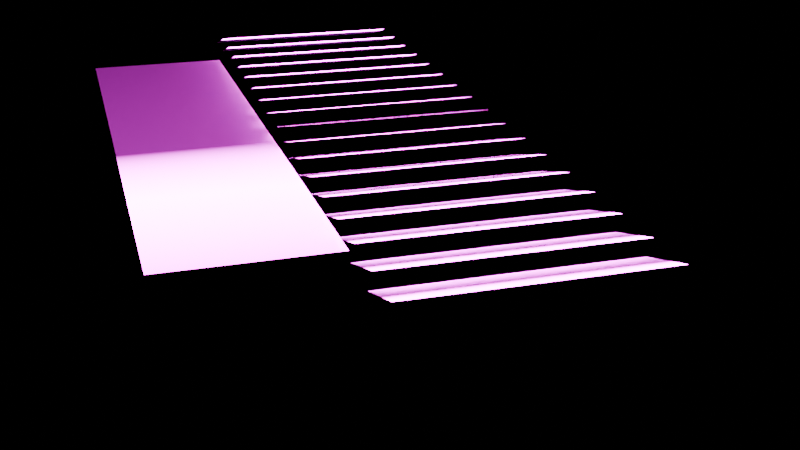 # Source: 4_0_Feathers_March4th2024.blend  (saved by Blender 4.0.36; exported with 4.5.12 LTS)
import bpy
from mathutils import Matrix  # noqa: F401  (used for matrix-valued properties, if any)

bpy.ops.wm.read_factory_settings(use_empty=True)
scene = bpy.context.scene
scene.name = 'Scene'

# ---- collections
col_collection = bpy.data.collections.new('Collection'); scene.collection.children.link(col_collection)

# ---- images (referenced by path relative to the original .blend; pixels are not part of the script)
import os
ASSET_DIR = os.environ.get("B2B_ASSET_DIR", "")  # directory of the original .blend (textures are referenced by path, not embedded)
HERE = os.path.dirname(os.path.abspath(__file__))  # packed textures are extracted next to this script under _unpacked/

def load_image(name, relpath, width, height, colorspace="sRGB"):
    """Load a texture the original file referenced (path relative to the .blend, or extracted next to this script)."""
    p = next((c for c in (os.path.join(HERE, relpath), os.path.join(ASSET_DIR, relpath)) if relpath and os.path.exists(c)), "")
    if p:
        img = bpy.data.images.load(p, check_existing=True)
        img.name = name
    else:  # same state as the original file: an image datablock whose file is absent (Cycles renders it pink)
        img = bpy.data.images.new(name, width, height)
        img.source = "FILE"
        img.filepath = "//" + (relpath or name)
    img.colorspace_settings.name = colorspace
    return img
img_feather2_png = load_image('Feather2.PNG', 'Renders/Feather2.PNG', 1024, 1024, 'sRGB')
img_feather1_png = load_image('Feather1.PNG', 'Renders/Feather1.PNG', 1024, 1024, 'sRGB')

# ---- materials (node trees are filled in below, after node groups)
mat_material = bpy.data.materials.new('Material')
mat_material.surface_render_method = 'BLENDED'
mat_material.blend_method = 'BLEND'

# ---- node groups
ng_geometry_nodes = bpy.data.node_groups.new('Geometry Nodes', 'GeometryNodeTree')
_s = ng_geometry_nodes.interface.new_socket(name='Geometry', in_out='OUTPUT', socket_type='NodeSocketGeometry')
_s = ng_geometry_nodes.interface.new_socket(name='Geometry', in_out='INPUT', socket_type='NodeSocketGeometry')
ng_geometry_nodes.is_modifier = True
# nodes of 'Geometry Nodes' reference scene objects; filled in after objects exist

# ---- material node trees
mat_material.use_nodes = True; mat_material.node_tree.nodes.clear()
_N = mat_material.node_tree.nodes; _L = mat_material.node_tree.links
n0 = _N.new('ShaderNodeValue'); n0.name = 'Value'; n0.location = (-627, -33)
n0.outputs[0].default_value = 1.0
n1 = _N.new('ShaderNodeTexWave'); n1.name = 'Wave Texture'; n1.location = (-186, 24)
n1.inputs[1].default_value = 0.1
n1.inputs[3].default_value = 2.1
n1.inputs[4].default_value = 15.2
n1.inputs[5].default_value = 0.3519
n2 = _N.new('ShaderNodeOutputMaterial'); n2.name = 'Material Output'; n2.location = (821, 312)
n3 = _N.new('ShaderNodeMath'); n3.name = 'Math'; n3.location = (-406, -63)
n3.operation = 'DIVIDE'
n3.inputs[1].default_value = 44.3
n4 = _N.new('ShaderNodeTexImage'); n4.name = 'Image Texture.001'; n4.location = (-783, 344)
n4.image = img_feather2_png
n5 = _N.new('ShaderNodeTexImage'); n5.name = 'Image Texture'; n5.location = (-450, 517)
n5.image = img_feather1_png
n6 = _N.new('ShaderNodeBsdfPrincipled'); n6.name = 'Principled BSDF'; n6.location = (524, 288)
n6.inputs[2].default_value = 0.0
n6.inputs[3].default_value = 1.45
n7 = _N.new('ShaderNodeMath'); n7.name = 'Math.001'; n7.location = (304, -30)
n7.operation = 'MULTIPLY'
n7.inputs[1].default_value = 45.8
n8 = _N.new('ShaderNodeMath'); n8.name = 'Math.002'; n8.location = (308, 223)
n8.inputs[1].default_value = 0.0
n9 = _N.new('ShaderNodeValToRGB'); n9.name = 'Color Ramp'; n9.location = (28, -27)
while len(n9.color_ramp.elements) > 1: n9.color_ramp.elements.remove(n9.color_ramp.elements[-1])
n9.color_ramp.elements[0].position = 0.2909; n9.color_ramp.elements[0].color = (0.0, 0.0, 0.0, 1.0)
_e = n9.color_ramp.elements.new(0.4827); _e.color = (0.9847, 1.0, 1.0, 1.0)
_e = n9.color_ramp.elements.new(0.8182); _e.color = (0.0, 0.0, 0.0, 1.0)
_L.new(n6.outputs[0], n2.inputs[0])
_L.new(n5.outputs[0], n6.inputs[0])
_L.new(n7.outputs[0], n6.inputs[28])
_L.new(n3.outputs[0], n1.inputs[6])
_L.new(n0.outputs[0], n3.inputs[0])
_L.new(n1.outputs[0], n9.inputs[0])
_L.new(n9.outputs[0], n7.inputs[0])
_L.new(n4.outputs[0], n6.inputs[27])
_L.new(n8.outputs[0], n6.inputs[4])
_L.new(n5.outputs[1], n8.inputs[0])
n2.is_active_output = True

# ---- world
world_world = bpy.data.worlds.new('World'); scene.world = world_world
world_world.use_nodes = True; world_world.node_tree.nodes.clear()
_N = world_world.node_tree.nodes; _L = world_world.node_tree.links
n0 = _N.new('ShaderNodeOutputWorld'); n0.name = 'World Output'; n0.location = (300, 300)
n1 = _N.new('ShaderNodeBackground'); n1.name = 'Background'; n1.location = (10, 300)
n1.inputs[0].default_value = (0.0, 0.0, 0.0, 1.0)
_L.new(n1.outputs[0], n0.inputs[0])
n0.is_active_output = True
world_world.color = (0.05088, 0.05088, 0.05088)
world_world.use_sun_shadow = False
world_world.sun_shadow_jitter_overblur = 0.0

# ---- cameras
cam_camera = bpy.data.cameras.new('Camera')
cam_camera.clip_end = 100.0
cam_camera.ortho_scale = 7.314

# ---- lights
light_light = bpy.data.lights.new('Light', 'POINT')
light_light.transmission_factor = 0.0
light_light.use_soft_falloff = False
light_light.energy = 1000.0
light_light.shadow_soft_size = 0.1
light_light.shadow_maximum_resolution = 0.006
light_light.use_absolute_resolution = True
light_light_001 = bpy.data.lights.new('Light.001', 'POINT')
light_light_001.transmission_factor = 0.0
light_light_001.use_soft_falloff = False
light_light_001.energy = 1000.0
light_light_001.shadow_soft_size = 0.1
light_light_001.shadow_maximum_resolution = 0.006
light_light_001.use_absolute_resolution = True

# ---- meshes
me_plane = bpy.data.meshes.new('Plane')
me_plane.from_pydata([(-1.0, -1.0, 0.0), (1.0, -1.0, 0.0), (-1.0, 1.0, 0.0), (1.0, 1.0, 0.0)], [], [(0, 1, 3, 2)])
_uv = me_plane.uv_layers.new(name='UVMap')
_uv.uv.foreach_set('vector', [0.0, 0.0, 1.0, 0.0, 1.0, 1.0, 0.0, 1.0])
me_plane.materials.append(mat_material)
me_plane.update()
me_plane_001 = bpy.data.meshes.new('Plane.001')
me_plane_001.from_pydata([(-1.0, -1.0, 0.0), (1.0, -1.0, 0.0), (-1.0, 1.0, 0.0), (1.0, 1.0, 0.0)], [], [(0, 1, 3, 2)])
_uv = me_plane_001.uv_layers.new(name='UVMap')
_uv.uv.foreach_set('vector', [0.0, 0.0, 1.0, 0.0, 1.0, 1.0, 0.0, 1.0])
me_plane_001.update()

# ---- objects
ob_light = bpy.data.objects.new('Light', light_light)
ob_camera_lifeisvaluable_lisv = bpy.data.objects.new('Camera_LifeIsValuable_LisV', cam_camera)
ob_feather = bpy.data.objects.new('Feather', me_plane)
ob_light_001 = bpy.data.objects.new('Light.001', light_light_001)
ob_plane_001 = bpy.data.objects.new('Plane.001', me_plane_001)
_N = ng_geometry_nodes.nodes; _L = ng_geometry_nodes.links
n0 = _N.new('NodeGroupInput'); n0.name = 'Group Input'; n0.location = (-340, 0)
n1 = _N.new('GeometryNodeSubdivideMesh'); n1.name = 'Subdivide Mesh'; n1.location = (-120, -3)
n1.inputs[1].default_value = 4
n2 = _N.new('NodeGroupOutput'); n2.name = 'Group Output'; n2.location = (500, 3)
n3 = _N.new('GeometryNodeInstanceOnPoints'); n3.name = 'Instance on Points'; n3.location = (280, 18)
n3.inputs[6].default_value = (0.1, 0.15, 0.1)
n4 = _N.new('GeometryNodeObjectInfo'); n4.name = 'Object Info'; n4.location = (-160, -156)
n4.transform_space = 'RELATIVE'
n4.inputs[0].default_value = ob_feather
n5 = _N.new('GeometryNodeTransform'); n5.name = 'Transform Geometry'; n5.location = (60, -169)
n5.inputs[2].default_value = (0.0, -0.4869, 0.0)
_L.new(n3.outputs[0], n2.inputs[0])
_L.new(n0.outputs[0], n1.inputs[0])
_L.new(n1.outputs[0], n3.inputs[0])
_L.new(n5.outputs[0], n3.inputs[2])
_L.new(n4.outputs[4], n5.inputs[0])
n2.is_active_output = True

# ---- transforms, parenting, visibility, modifiers, constraints
ob_light.location = (4.076, 1.005, 5.904)
ob_light.rotation_euler = (0.6503, 0.05522, 1.866)
ob_light.lock_rotations_4d = False
ob_light.empty_display_type = 'ARROWS'
ob_light.color = (0.0, 0.0, 0.0, 0.0)
ob_light.lineart.crease_threshold = 0.0
ob_camera_lifeisvaluable_lisv.location = (4.532, -2.214, 2.553)
ob_camera_lifeisvaluable_lisv.rotation_euler = (1.185, -5.104e-07, 1.29)
ob_camera_lifeisvaluable_lisv.lock_rotations_4d = False
ob_camera_lifeisvaluable_lisv.empty_display_type = 'ARROWS'
ob_camera_lifeisvaluable_lisv.color = (0.0, 0.0, 0.0, 0.0)
ob_camera_lifeisvaluable_lisv.display_type = 'WIRE'
ob_camera_lifeisvaluable_lisv.lineart.crease_threshold = 0.0
ob_feather.location = (-0.004728, -1.816, 1.134)
ob_feather.rotation_euler = (3.138, -0.003443, 0.02064)
ob_feather.scale = (1.36, 0.3224, 0.9996)
ob_light_001.location = (6.352, 1.005, 5.904)
ob_light_001.rotation_euler = (0.6503, 0.05522, 1.866)
ob_light_001.lock_rotations_4d = False
ob_light_001.empty_display_type = 'ARROWS'
ob_light_001.color = (0.0, 0.0, 0.0, 0.0)
ob_light_001.lineart.crease_threshold = 0.0
ob_plane_001.location = (0.0, -0.8621, 1.154)
ob_plane_001.scale = (1.727, 0.4143, 1.0)
_m = ob_plane_001.modifiers.new('GeometryNodes', 'NODES')
_m.node_group = ng_geometry_nodes

# ---- collection membership
col_collection.objects.link(ob_light)
col_collection.objects.link(ob_camera_lifeisvaluable_lisv)
col_collection.objects.link(ob_feather)
col_collection.objects.link(ob_light_001)
col_collection.objects.link(ob_plane_001)

# ---- scene / render settings (as saved in the file)
scene.camera = ob_camera_lifeisvaluable_lisv
scene.frame_start = 1; scene.frame_end = 250; scene.frame_set(1)
scene.render.engine = 'BLENDER_EEVEE_NEXT'
scene.render.image_settings.file_format = 'FFMPEG'
scene.render.image_settings.color_mode = 'RGB'
scene.render.image_settings.color_management = 'OVERRIDE'
scene.render.fps = 60
scene.cycles.sampling_pattern = 'TABULATED_SOBOL'
bpy.context.view_layer.update()
